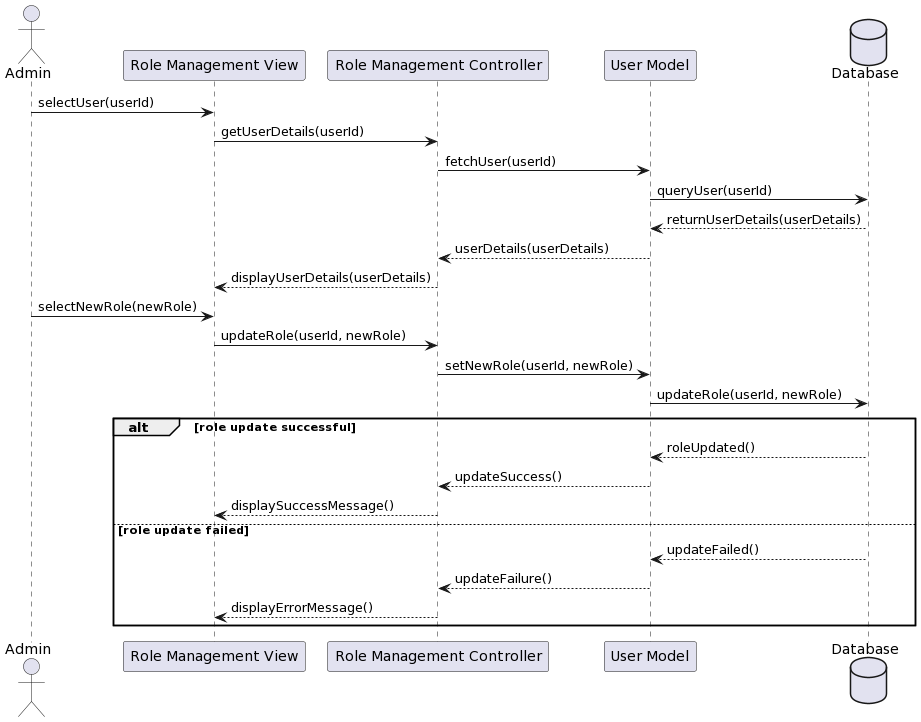

The diagram above was rendered by PlantUML. Its source (embedded in the PNG):
@startuml
actor Admin
participant "Role Management View" as View
participant "Role Management Controller" as Controller
participant "User Model" as Model
database "Database" as DB

Admin -> View : selectUser(userId)
View -> Controller : getUserDetails(userId)
Controller -> Model : fetchUser(userId)
Model -> DB : queryUser(userId)
DB --> Model : returnUserDetails(userDetails)
Model --> Controller : userDetails(userDetails)
Controller --> View : displayUserDetails(userDetails)

Admin -> View : selectNewRole(newRole)
View -> Controller : updateRole(userId, newRole)
Controller -> Model : setNewRole(userId, newRole)
Model -> DB : updateRole(userId, newRole)
alt role update successful
    DB --> Model : roleUpdated()
    Model --> Controller : updateSuccess()
    Controller --> View : displaySuccessMessage()
else role update failed
    DB --> Model : updateFailed()
    Model --> Controller : updateFailure()
    Controller --> View : displayErrorMessage()
end
@enduml